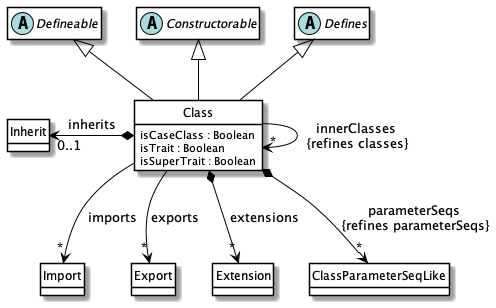

The diagram above was rendered by PlantUML. Its source (embedded in the PNG):
@startuml Class

abstract class Defineable
abstract class Constructorable 
abstract class Defines 

class Class extends Defineable, Constructorable, Defines {
    isCaseClass : Boolean 
    isTrait : Boolean 
    isSuperTrait : Boolean 
}

Class --> "*" Class : innerClasses\n {refines classes}
Class --> "*" Import : imports
Class --> "*" Export : exports 
Class *--left> "0..1  " Inherit : inherits
Class *--> "*" Extension : "extensions"
Class *--> "*" ClassParameterSeqLike : parameterSeqs \n{refines parameterSeqs}

hide class circle
hide class methods
hide Defineable members
hide Constructorable members 
hide Defines members 

skinparam class {
    BackgroundColor White
    ArrowColor Black
    BorderColor Black
}
@enduml